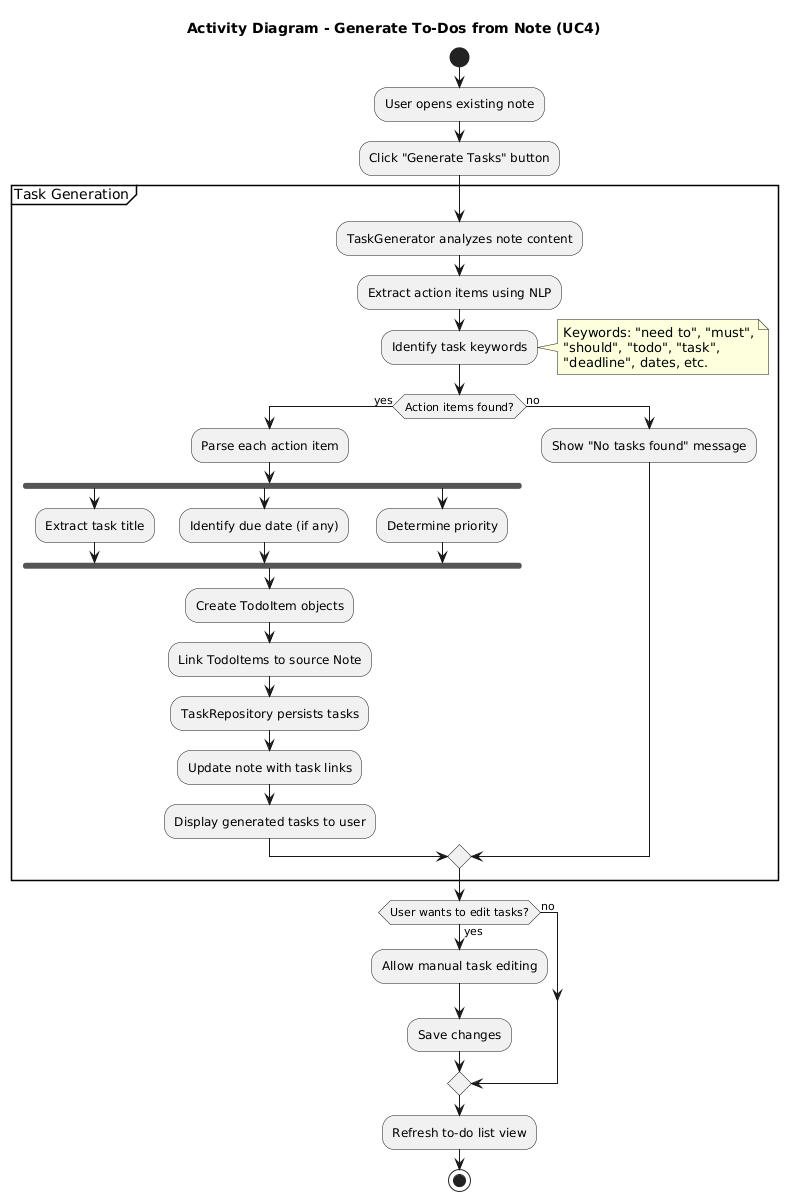

The diagram above was rendered by PlantUML. Its source (embedded in the PNG):
@startuml
title Activity Diagram - Generate To-Dos from Note (UC4)

start

:User opens existing note;

:Click "Generate Tasks" button;

partition "Task Generation" {
  :TaskGenerator analyzes note content;

  :Extract action items using NLP;

  :Identify task keywords;
  note right
    Keywords: "need to", "must",
    "should", "todo", "task",
    "deadline", dates, etc.
  end note

  if (Action items found?) then (yes)
    :Parse each action item;

    fork
      :Extract task title;
    fork again
      :Identify due date (if any);
    fork again
      :Determine priority;
    end fork

    :Create TodoItem objects;

    :Link TodoItems to source Note;

    :TaskRepository persists tasks;

    :Update note with task links;

    :Display generated tasks to user;

  else (no)
    :Show "No tasks found" message;
  endif
}

if (User wants to edit tasks?) then (yes)
  :Allow manual task editing;
  :Save changes;
else (no)
endif

:Refresh to-do list view;

stop
@enduml